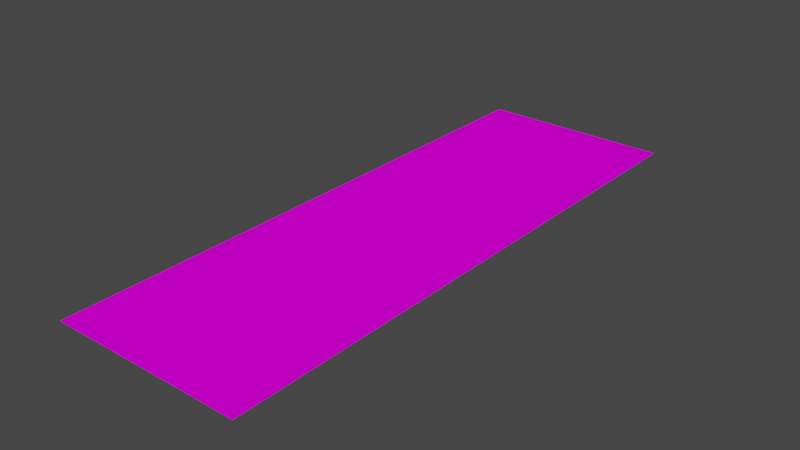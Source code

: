 # Source: road_plane_3_v2.blend  (saved by Blender 2.80.75; exported with 4.5.12 LTS)
import bpy
from mathutils import Matrix  # noqa: F401  (used for matrix-valued properties, if any)

bpy.ops.wm.read_factory_settings(use_empty=True)
scene = bpy.context.scene
scene.name = 'Scene'

# ---- collections
col_collection = bpy.data.collections.new('Collection'); scene.collection.children.link(col_collection)

# ---- images (referenced by path relative to the original .blend; pixels are not part of the script)
import os
ASSET_DIR = os.environ.get("B2B_ASSET_DIR", "")  # directory of the original .blend (textures are referenced by path, not embedded)
HERE = os.path.dirname(os.path.abspath(__file__))  # packed textures are extracted next to this script under _unpacked/

def load_image(name, relpath, width, height, colorspace="sRGB"):
    """Load a texture the original file referenced (path relative to the .blend, or extracted next to this script)."""
    p = next((c for c in (os.path.join(HERE, relpath), os.path.join(ASSET_DIR, relpath)) if relpath and os.path.exists(c)), "")
    if p:
        img = bpy.data.images.load(p, check_existing=True)
        img.name = name
    else:  # same state as the original file: an image datablock whose file is absent (Cycles renders it pink)
        img = bpy.data.images.new(name, width, height)
        img.source = "FILE"
        img.filepath = "//" + (relpath or name)
    img.colorspace_settings.name = colorspace
    return img
img_road3_png = load_image('road3.png', 'road3.png', 1024, 1024, 'sRGB')

# ---- materials (node trees are filled in below, after node groups)
mat_material_001 = bpy.data.materials.new('Material.001')
mat_material_001.use_transparent_shadow = False

# ---- material node trees
mat_material_001.use_nodes = True; mat_material_001.node_tree.nodes.clear()
_N = mat_material_001.node_tree.nodes; _L = mat_material_001.node_tree.links
n0 = _N.new('ShaderNodeOutputMaterial'); n0.name = 'Material Output'; n0.location = (300, 300)
n1 = _N.new('ShaderNodeBsdfPrincipled'); n1.name = 'Principled BSDF'; n1.location = (10, 300)
n1.distribution = 'GGX'
n1.subsurface_method = 'BURLEY'
n1.inputs[2].default_value = 0.0
n1.inputs[3].default_value = 1.45
n1.inputs[13].default_value = 0.0
n1.inputs[27].default_value = (0.0, 0.0, 0.0, 1.0)
n1.inputs[28].default_value = 1.0
n2 = _N.new('ShaderNodeTexImage'); n2.name = 'Image Texture'; n2.location = (-280, 280)
n2.image = img_road3_png
_L.new(n1.outputs[0], n0.inputs[0])
_L.new(n2.outputs[0], n1.inputs[0])
n0.is_active_output = True

# ---- world
world_world = bpy.data.worlds.new('World'); scene.world = world_world
world_world.use_nodes = True; world_world.node_tree.nodes.clear()
_N = world_world.node_tree.nodes; _L = world_world.node_tree.links
n0 = _N.new('ShaderNodeOutputWorld'); n0.name = 'World Output'; n0.location = (300, 300)
n1 = _N.new('ShaderNodeBackground'); n1.name = 'Background'; n1.location = (10, 300)
n1.inputs[0].default_value = (0.05088, 0.05088, 0.05088, 1.0)
_L.new(n1.outputs[0], n0.inputs[0])
n0.is_active_output = True
world_world.color = (0.05088, 0.05088, 0.05088)
world_world.use_sun_shadow = False
world_world.sun_shadow_jitter_overblur = 0.0

# ---- meshes
me_plane = bpy.data.meshes.new('Plane')
me_plane.from_pydata([(-0.5, -0.5, 0.0), (0.5, -0.5, 0.0), (-0.5, 0.5, 0.0), (0.5, 0.5, 0.0)], [], [(0, 1, 3, 2)])
_uv = me_plane.uv_layers.new(name='UVMap')
_uv.uv.foreach_set('vector', [0.0, 0.0, 1.0, 0.0, 1.0, 1.0, 0.0, 1.0])
me_plane.materials.append(mat_material_001)
me_plane.use_remesh_preserve_volume = False
me_plane.use_remesh_preserve_attributes = False
me_plane.use_mirror_vertex_groups = False
me_plane.update()

# ---- objects
ob_plane = bpy.data.objects.new('Plane', me_plane)

# ---- transforms, parenting, visibility, modifiers, constraints
ob_plane.location = (0.0, 0.0, 0.0)
ob_plane.scale = (6.0, 18.0, 1.0)
ob_plane.lineart.crease_threshold = 0.0

# ---- collection membership
col_collection.objects.link(ob_plane)

# ---- scene / render settings (as saved in the file)
scene.frame_start = 1; scene.frame_end = 250; scene.frame_set(1)
scene.render.engine = 'BLENDER_EEVEE_NEXT'
scene.cycles.use_denoising = False
scene.cycles.samples = 128
scene.cycles.sampling_pattern = 'TABULATED_SOBOL'
scene.cycles.use_adaptive_sampling = False
scene.cycles.use_light_tree = False
scene.view_settings.view_transform = 'Filmic'
bpy.context.view_layer.update()

# ---- added for rendering (the .blend has no active camera and no usable light): camera, sun
cam_auto = bpy.data.cameras.new('AutoCamera')
cam_auto.lens = 50.0
cam_auto.sensor_width = 36.0
cam_auto.clip_end = 1000.0
ob_auto_camera = bpy.data.objects.new('AutoCamera', cam_auto)
scene.collection.objects.link(ob_auto_camera)
ob_auto_camera.location = (17.5549, -21.0659, 14.0439)
ob_auto_camera.rotation_euler = (1.09748, -7.21219e-08, 0.694738)
scene.camera = ob_auto_camera
light_auto_sun = bpy.data.lights.new('AutoSun', 'SUN')
light_auto_sun.energy = 3.0
light_auto_sun.angle = 0.0523599
ob_auto_sun = bpy.data.objects.new('AutoSun', light_auto_sun)
scene.collection.objects.link(ob_auto_sun)
ob_auto_sun.rotation_euler = (0.872665, 0.174533, 0.523599)
bpy.context.view_layer.update()

